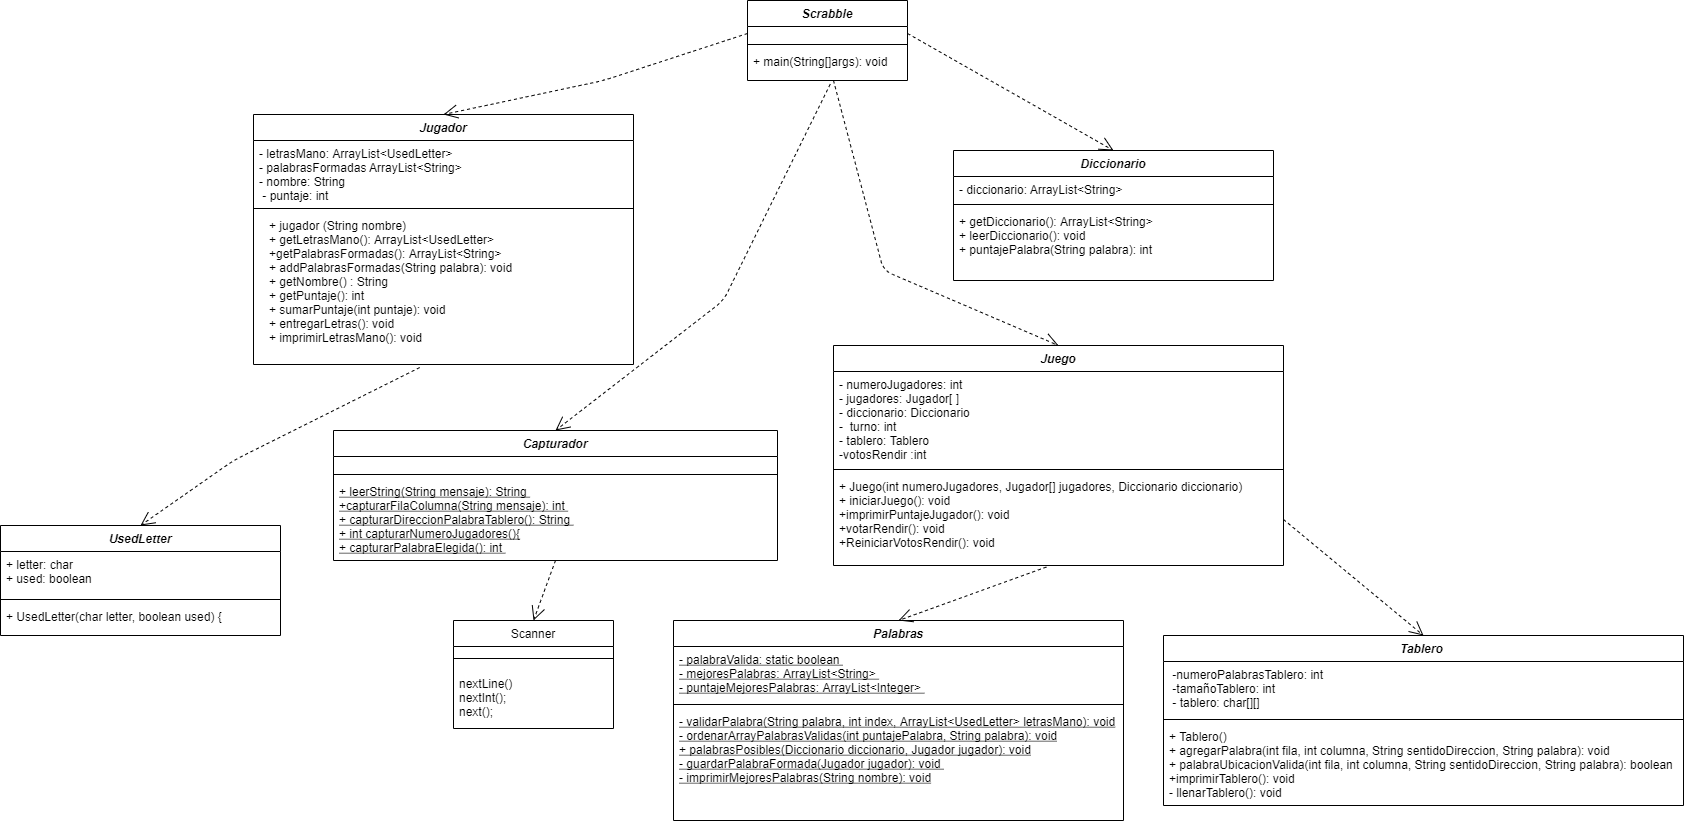

The diagram above was exported from draw.io. Its source (the exported page's mxGraphModel, read from the mxfile embedded in the PNG):
<mxGraphModel dx="3355" dy="878" grid="1" gridSize="10" guides="1" tooltips="1" connect="1" arrows="1" fold="1" page="1" pageScale="1" pageWidth="827" pageHeight="1169" math="0" shadow="0">
  <root>
    <mxCell id="WIyWlLk6GJQsqaUBKTNV-0" />
    <mxCell id="WIyWlLk6GJQsqaUBKTNV-1" parent="WIyWlLk6GJQsqaUBKTNV-0" />
    <mxCell id="zkfFHV4jXpPFQw0GAbJ--0" value="Jugador" style="swimlane;fontStyle=3;align=center;verticalAlign=top;childLayout=stackLayout;horizontal=1;startSize=26;horizontalStack=0;resizeParent=1;resizeLast=0;collapsible=1;marginBottom=0;rounded=0;shadow=0;strokeWidth=1;" parent="WIyWlLk6GJQsqaUBKTNV-1" vertex="1">
      <mxGeometry x="-160" y="134" width="380" height="250" as="geometry">
        <mxRectangle x="230" y="140" width="160" height="26" as="alternateBounds" />
      </mxGeometry>
    </mxCell>
    <mxCell id="zkfFHV4jXpPFQw0GAbJ--1" value="- letrasMano: ArrayList&lt;UsedLetter&gt; &#10;- palabrasFormadas ArrayList&lt;String&gt;&#10;- nombre: String &#10; - puntaje: int " style="text;align=left;verticalAlign=top;spacingLeft=4;spacingRight=4;overflow=hidden;rotatable=0;points=[[0,0.5],[1,0.5]];portConstraint=eastwest;" parent="zkfFHV4jXpPFQw0GAbJ--0" vertex="1">
      <mxGeometry y="26" width="380" height="64" as="geometry" />
    </mxCell>
    <mxCell id="zkfFHV4jXpPFQw0GAbJ--4" value="" style="line;html=1;strokeWidth=1;align=left;verticalAlign=middle;spacingTop=-1;spacingLeft=3;spacingRight=3;rotatable=0;labelPosition=right;points=[];portConstraint=eastwest;" parent="zkfFHV4jXpPFQw0GAbJ--0" vertex="1">
      <mxGeometry y="90" width="380" height="8" as="geometry" />
    </mxCell>
    <mxCell id="NR6MxHnc4ZPdEAG7dzi6-2" value="Diccionario" style="swimlane;fontStyle=3;align=center;verticalAlign=top;childLayout=stackLayout;horizontal=1;startSize=26;horizontalStack=0;resizeParent=1;resizeLast=0;collapsible=1;marginBottom=0;rounded=0;shadow=0;strokeWidth=1;" parent="WIyWlLk6GJQsqaUBKTNV-1" vertex="1">
      <mxGeometry x="540" y="170" width="320" height="130" as="geometry">
        <mxRectangle x="230" y="140" width="160" height="26" as="alternateBounds" />
      </mxGeometry>
    </mxCell>
    <mxCell id="NR6MxHnc4ZPdEAG7dzi6-3" value="- diccionario: ArrayList&lt;String&gt;" style="text;align=left;verticalAlign=top;spacingLeft=4;spacingRight=4;overflow=hidden;rotatable=0;points=[[0,0.5],[1,0.5]];portConstraint=eastwest;" parent="NR6MxHnc4ZPdEAG7dzi6-2" vertex="1">
      <mxGeometry y="26" width="320" height="24" as="geometry" />
    </mxCell>
    <mxCell id="NR6MxHnc4ZPdEAG7dzi6-4" value="" style="line;html=1;strokeWidth=1;align=left;verticalAlign=middle;spacingTop=-1;spacingLeft=3;spacingRight=3;rotatable=0;labelPosition=right;points=[];portConstraint=eastwest;" parent="NR6MxHnc4ZPdEAG7dzi6-2" vertex="1">
      <mxGeometry y="50" width="320" height="8" as="geometry" />
    </mxCell>
    <mxCell id="NR6MxHnc4ZPdEAG7dzi6-5" value="+ getDiccionario(): ArrayList&lt;String&gt;&#10;+ leerDiccionario(): void&#10;+ puntajePalabra(String palabra): int&#10;" style="text;align=left;verticalAlign=top;spacingLeft=4;spacingRight=4;overflow=hidden;rotatable=0;points=[[0,0.5],[1,0.5]];portConstraint=eastwest;" parent="NR6MxHnc4ZPdEAG7dzi6-2" vertex="1">
      <mxGeometry y="58" width="320" height="72" as="geometry" />
    </mxCell>
    <mxCell id="NR6MxHnc4ZPdEAG7dzi6-6" value="Capturador" style="swimlane;fontStyle=3;align=center;verticalAlign=top;childLayout=stackLayout;horizontal=1;startSize=26;horizontalStack=0;resizeParent=1;resizeLast=0;collapsible=1;marginBottom=0;rounded=0;shadow=0;strokeWidth=1;" parent="WIyWlLk6GJQsqaUBKTNV-1" vertex="1">
      <mxGeometry x="-80" y="450" width="444" height="130" as="geometry">
        <mxRectangle x="230" y="140" width="160" height="26" as="alternateBounds" />
      </mxGeometry>
    </mxCell>
    <mxCell id="NR6MxHnc4ZPdEAG7dzi6-7" value="&#10;&#10;" style="text;align=left;verticalAlign=top;spacingLeft=4;spacingRight=4;overflow=hidden;rotatable=0;points=[[0,0.5],[1,0.5]];portConstraint=eastwest;" parent="NR6MxHnc4ZPdEAG7dzi6-6" vertex="1">
      <mxGeometry y="26" width="444" height="14" as="geometry" />
    </mxCell>
    <mxCell id="NR6MxHnc4ZPdEAG7dzi6-8" value="" style="line;html=1;strokeWidth=1;align=left;verticalAlign=middle;spacingTop=-1;spacingLeft=3;spacingRight=3;rotatable=0;labelPosition=right;points=[];portConstraint=eastwest;" parent="NR6MxHnc4ZPdEAG7dzi6-6" vertex="1">
      <mxGeometry y="40" width="444" height="8" as="geometry" />
    </mxCell>
    <mxCell id="NR6MxHnc4ZPdEAG7dzi6-9" value="+ leerString(String mensaje): String &#10;+capturarFilaColumna(String mensaje): int &#10;+ capturarDireccionPalabraTablero(): String &#10;+ int capturarNumeroJugadores(){&#10;+ capturarPalabraElegida(): int &#10;" style="text;align=left;verticalAlign=top;spacingLeft=4;spacingRight=4;overflow=hidden;rotatable=0;points=[[0,0.5],[1,0.5]];portConstraint=eastwest;fontStyle=4" parent="NR6MxHnc4ZPdEAG7dzi6-6" vertex="1">
      <mxGeometry y="48" width="444" height="72" as="geometry" />
    </mxCell>
    <mxCell id="NR6MxHnc4ZPdEAG7dzi6-12" value="Palabras" style="swimlane;fontStyle=3;align=center;verticalAlign=top;childLayout=stackLayout;horizontal=1;startSize=26;horizontalStack=0;resizeParent=1;resizeLast=0;collapsible=1;marginBottom=0;rounded=0;shadow=0;strokeWidth=1;" parent="WIyWlLk6GJQsqaUBKTNV-1" vertex="1">
      <mxGeometry x="260" y="640" width="450" height="200" as="geometry">
        <mxRectangle x="230" y="140" width="160" height="26" as="alternateBounds" />
      </mxGeometry>
    </mxCell>
    <mxCell id="NR6MxHnc4ZPdEAG7dzi6-13" value="- palabraValida: static boolean &#10;- mejoresPalabras: ArrayList&lt;String&gt; &#10;- puntajeMejoresPalabras: ArrayList&lt;Integer&gt; " style="text;align=left;verticalAlign=top;spacingLeft=4;spacingRight=4;overflow=hidden;rotatable=0;points=[[0,0.5],[1,0.5]];portConstraint=eastwest;fontStyle=4" parent="NR6MxHnc4ZPdEAG7dzi6-12" vertex="1">
      <mxGeometry y="26" width="450" height="54" as="geometry" />
    </mxCell>
    <mxCell id="NR6MxHnc4ZPdEAG7dzi6-14" value="" style="line;html=1;strokeWidth=1;align=left;verticalAlign=middle;spacingTop=-1;spacingLeft=3;spacingRight=3;rotatable=0;labelPosition=right;points=[];portConstraint=eastwest;" parent="NR6MxHnc4ZPdEAG7dzi6-12" vertex="1">
      <mxGeometry y="80" width="450" height="8" as="geometry" />
    </mxCell>
    <mxCell id="NR6MxHnc4ZPdEAG7dzi6-15" value="- validarPalabra(String palabra, int index, ArrayList&lt;UsedLetter&gt; letrasMano): void&#10;- ordenarArrayPalabrasValidas(int puntajePalabra, String palabra): void&#10;+ palabrasPosibles(Diccionario diccionario, Jugador jugador): void&#10;- guardarPalabraFormada(Jugador jugador): void &#10;- imprimirMejoresPalabras(String nombre): void&#10;" style="text;align=left;verticalAlign=top;spacingLeft=4;spacingRight=4;overflow=hidden;rotatable=0;points=[[0,0.5],[1,0.5]];portConstraint=eastwest;fontStyle=4" parent="NR6MxHnc4ZPdEAG7dzi6-12" vertex="1">
      <mxGeometry y="88" width="450" height="92" as="geometry" />
    </mxCell>
    <mxCell id="qdqePNsLtLdy-cH_ChEK-0" value="Scrabble" style="swimlane;fontStyle=3;align=center;verticalAlign=top;childLayout=stackLayout;horizontal=1;startSize=26;horizontalStack=0;resizeParent=1;resizeLast=0;collapsible=1;marginBottom=0;rounded=0;shadow=0;strokeWidth=1;" parent="WIyWlLk6GJQsqaUBKTNV-1" vertex="1">
      <mxGeometry x="334" y="20" width="160" height="80" as="geometry">
        <mxRectangle x="230" y="140" width="160" height="26" as="alternateBounds" />
      </mxGeometry>
    </mxCell>
    <mxCell id="qdqePNsLtLdy-cH_ChEK-1" value="&#10;&#10;" style="text;align=left;verticalAlign=top;spacingLeft=4;spacingRight=4;overflow=hidden;rotatable=0;points=[[0,0.5],[1,0.5]];portConstraint=eastwest;" parent="qdqePNsLtLdy-cH_ChEK-0" vertex="1">
      <mxGeometry y="26" width="160" height="14" as="geometry" />
    </mxCell>
    <mxCell id="qdqePNsLtLdy-cH_ChEK-2" value="" style="line;html=1;strokeWidth=1;align=left;verticalAlign=middle;spacingTop=-1;spacingLeft=3;spacingRight=3;rotatable=0;labelPosition=right;points=[];portConstraint=eastwest;" parent="qdqePNsLtLdy-cH_ChEK-0" vertex="1">
      <mxGeometry y="40" width="160" height="8" as="geometry" />
    </mxCell>
    <mxCell id="qdqePNsLtLdy-cH_ChEK-3" value="+ main(String[]args): void" style="text;align=left;verticalAlign=top;spacingLeft=4;spacingRight=4;overflow=hidden;rotatable=0;points=[[0,0.5],[1,0.5]];portConstraint=eastwest;" parent="qdqePNsLtLdy-cH_ChEK-0" vertex="1">
      <mxGeometry y="48" width="160" height="32" as="geometry" />
    </mxCell>
    <mxCell id="qdqePNsLtLdy-cH_ChEK-9" value="UsedLetter" style="swimlane;fontStyle=3;align=center;verticalAlign=top;childLayout=stackLayout;horizontal=1;startSize=26;horizontalStack=0;resizeParent=1;resizeLast=0;collapsible=1;marginBottom=0;rounded=0;shadow=0;strokeWidth=1;" parent="WIyWlLk6GJQsqaUBKTNV-1" vertex="1">
      <mxGeometry x="-413" y="545" width="280" height="110" as="geometry">
        <mxRectangle x="230" y="140" width="160" height="26" as="alternateBounds" />
      </mxGeometry>
    </mxCell>
    <mxCell id="qdqePNsLtLdy-cH_ChEK-10" value="+ letter: char&#10;+ used: boolean" style="text;align=left;verticalAlign=top;spacingLeft=4;spacingRight=4;overflow=hidden;rotatable=0;points=[[0,0.5],[1,0.5]];portConstraint=eastwest;" parent="qdqePNsLtLdy-cH_ChEK-9" vertex="1">
      <mxGeometry y="26" width="280" height="44" as="geometry" />
    </mxCell>
    <mxCell id="qdqePNsLtLdy-cH_ChEK-11" value="" style="line;html=1;strokeWidth=1;align=left;verticalAlign=middle;spacingTop=-1;spacingLeft=3;spacingRight=3;rotatable=0;labelPosition=right;points=[];portConstraint=eastwest;" parent="qdqePNsLtLdy-cH_ChEK-9" vertex="1">
      <mxGeometry y="70" width="280" height="8" as="geometry" />
    </mxCell>
    <mxCell id="qdqePNsLtLdy-cH_ChEK-12" value="+ UsedLetter(char letter, boolean used) {" style="text;align=left;verticalAlign=top;spacingLeft=4;spacingRight=4;overflow=hidden;rotatable=0;points=[[0,0.5],[1,0.5]];portConstraint=eastwest;" parent="qdqePNsLtLdy-cH_ChEK-9" vertex="1">
      <mxGeometry y="78" width="280" height="22" as="geometry" />
    </mxCell>
    <mxCell id="qdqePNsLtLdy-cH_ChEK-19" value="Scanner" style="swimlane;fontStyle=0;align=center;verticalAlign=top;childLayout=stackLayout;horizontal=1;startSize=26;horizontalStack=0;resizeParent=1;resizeLast=0;collapsible=1;marginBottom=0;rounded=0;shadow=0;strokeWidth=1;" parent="WIyWlLk6GJQsqaUBKTNV-1" vertex="1">
      <mxGeometry x="40" y="640" width="160" height="108" as="geometry">
        <mxRectangle x="230" y="140" width="160" height="26" as="alternateBounds" />
      </mxGeometry>
    </mxCell>
    <mxCell id="qdqePNsLtLdy-cH_ChEK-20" value="" style="line;html=1;strokeWidth=1;align=left;verticalAlign=middle;spacingTop=-1;spacingLeft=3;spacingRight=3;rotatable=0;labelPosition=right;points=[];portConstraint=eastwest;" parent="qdqePNsLtLdy-cH_ChEK-19" vertex="1">
      <mxGeometry y="26" width="160" height="24" as="geometry" />
    </mxCell>
    <mxCell id="qdqePNsLtLdy-cH_ChEK-21" value="nextLine()&#10;nextInt();&#10;next();&#10;" style="text;align=left;verticalAlign=top;spacingLeft=4;spacingRight=4;overflow=hidden;rotatable=0;points=[[0,0.5],[1,0.5]];portConstraint=eastwest;" parent="qdqePNsLtLdy-cH_ChEK-19" vertex="1">
      <mxGeometry y="50" width="160" height="58" as="geometry" />
    </mxCell>
    <mxCell id="mFgFTUw48BXeTwKB6CGi-15" value="" style="endArrow=open;endSize=12;dashed=1;html=1;exitX=0.517;exitY=1.115;exitDx=0;exitDy=0;exitPerimeter=0;entryX=0.5;entryY=0;entryDx=0;entryDy=0;" parent="WIyWlLk6GJQsqaUBKTNV-1" source="qdqePNsLtLdy-cH_ChEK-3" target="NR6MxHnc4ZPdEAG7dzi6-6" edge="1">
      <mxGeometry x="-0.0033" y="-11" width="160" relative="1" as="geometry">
        <mxPoint x="340" y="280" as="sourcePoint" />
        <mxPoint x="500" y="280" as="targetPoint" />
        <Array as="points">
          <mxPoint x="310" y="320" />
        </Array>
        <mxPoint as="offset" />
      </mxGeometry>
    </mxCell>
    <mxCell id="mFgFTUw48BXeTwKB6CGi-17" value="" style="endArrow=open;endSize=12;dashed=1;html=1;entryX=0.5;entryY=0;entryDx=0;entryDy=0;" parent="WIyWlLk6GJQsqaUBKTNV-1" target="NR6MxHnc4ZPdEAG7dzi6-2" edge="1">
      <mxGeometry width="160" relative="1" as="geometry">
        <mxPoint x="494" y="53" as="sourcePoint" />
        <mxPoint x="500" y="160" as="targetPoint" />
      </mxGeometry>
    </mxCell>
    <mxCell id="mFgFTUw48BXeTwKB6CGi-18" value="" style="endArrow=open;endSize=12;dashed=1;html=1;exitX=0;exitY=0.5;exitDx=0;exitDy=0;entryX=0.5;entryY=0;entryDx=0;entryDy=0;" parent="WIyWlLk6GJQsqaUBKTNV-1" source="qdqePNsLtLdy-cH_ChEK-1" target="zkfFHV4jXpPFQw0GAbJ--0" edge="1">
      <mxGeometry width="160" relative="1" as="geometry">
        <mxPoint x="340" y="160" as="sourcePoint" />
        <mxPoint x="500" y="160" as="targetPoint" />
        <Array as="points">
          <mxPoint x="190" y="100" />
        </Array>
      </mxGeometry>
    </mxCell>
    <mxCell id="mFgFTUw48BXeTwKB6CGi-19" value="" style="endArrow=open;endSize=12;dashed=1;html=1;entryX=0.5;entryY=0;entryDx=0;entryDy=0;" parent="WIyWlLk6GJQsqaUBKTNV-1" target="mFgFTUw48BXeTwKB6CGi-0" edge="1">
      <mxGeometry width="160" relative="1" as="geometry">
        <mxPoint x="420" y="100" as="sourcePoint" />
        <mxPoint x="510" y="360" as="targetPoint" />
        <Array as="points">
          <mxPoint x="470" y="290" />
        </Array>
      </mxGeometry>
    </mxCell>
    <mxCell id="mFgFTUw48BXeTwKB6CGi-21" value="" style="endArrow=open;endSize=12;dashed=1;html=1;exitX=0.411;exitY=1.02;exitDx=0;exitDy=0;exitPerimeter=0;entryX=0.5;entryY=0;entryDx=0;entryDy=0;" parent="WIyWlLk6GJQsqaUBKTNV-1" source="zkfFHV4jXpPFQw0GAbJ--5" target="qdqePNsLtLdy-cH_ChEK-9" edge="1">
      <mxGeometry x="-0.0524" y="73" width="160" relative="1" as="geometry">
        <mxPoint x="40" y="410" as="sourcePoint" />
        <mxPoint x="500" y="540" as="targetPoint" />
        <Array as="points">
          <mxPoint x="-180" y="480" />
        </Array>
        <mxPoint as="offset" />
      </mxGeometry>
    </mxCell>
    <mxCell id="zkfFHV4jXpPFQw0GAbJ--5" value="+ jugador (String nombre)&#10;+ getLetrasMano(): ArrayList&lt;UsedLetter&gt;&#10;+getPalabrasFormadas(): ArrayList&lt;String&gt;&#10;+ addPalabrasFormadas(String palabra): void &#10;+ getNombre() : String&#10;+ getPuntaje(): int &#10;+ sumarPuntaje(int puntaje): void &#10;+ entregarLetras(): void&#10;+ imprimirLetrasMano(): void&#10;" style="text;align=left;verticalAlign=top;spacingLeft=4;spacingRight=4;overflow=hidden;rotatable=0;points=[[0,0.5],[1,0.5]];portConstraint=eastwest;" parent="WIyWlLk6GJQsqaUBKTNV-1" vertex="1">
      <mxGeometry x="-150" y="232" width="380" height="152" as="geometry" />
    </mxCell>
    <mxCell id="mFgFTUw48BXeTwKB6CGi-0" value="Juego" style="swimlane;fontStyle=3;align=center;verticalAlign=top;childLayout=stackLayout;horizontal=1;startSize=26;horizontalStack=0;resizeParent=1;resizeLast=0;collapsible=1;marginBottom=0;rounded=0;shadow=0;strokeWidth=1;" parent="WIyWlLk6GJQsqaUBKTNV-1" vertex="1">
      <mxGeometry x="420" y="365" width="450" height="220" as="geometry">
        <mxRectangle x="230" y="140" width="160" height="26" as="alternateBounds" />
      </mxGeometry>
    </mxCell>
    <mxCell id="mFgFTUw48BXeTwKB6CGi-1" value="- numeroJugadores: int &#10;- jugadores: Jugador[ ]&#10;- diccionario: Diccionario &#10;-  turno: int&#10;- tablero: Tablero &#10;-votosRendir :int  " style="text;align=left;verticalAlign=top;spacingLeft=4;spacingRight=4;overflow=hidden;rotatable=0;points=[[0,0.5],[1,0.5]];portConstraint=eastwest;fontStyle=0" parent="mFgFTUw48BXeTwKB6CGi-0" vertex="1">
      <mxGeometry y="26" width="450" height="94" as="geometry" />
    </mxCell>
    <mxCell id="mFgFTUw48BXeTwKB6CGi-2" value="" style="line;html=1;strokeWidth=1;align=left;verticalAlign=middle;spacingTop=-1;spacingLeft=3;spacingRight=3;rotatable=0;labelPosition=right;points=[];portConstraint=eastwest;" parent="mFgFTUw48BXeTwKB6CGi-0" vertex="1">
      <mxGeometry y="120" width="450" height="8" as="geometry" />
    </mxCell>
    <mxCell id="mFgFTUw48BXeTwKB6CGi-3" value="+ Juego(int numeroJugadores, Jugador[] jugadores, Diccionario diccionario)&#10;+ iniciarJuego(): void&#10;+imprimirPuntajeJugador(): void &#10;+votarRendir(): void &#10;+ReiniciarVotosRendir(): void " style="text;align=left;verticalAlign=top;spacingLeft=4;spacingRight=4;overflow=hidden;rotatable=0;points=[[0,0.5],[1,0.5]];portConstraint=eastwest;fontStyle=0" parent="mFgFTUw48BXeTwKB6CGi-0" vertex="1">
      <mxGeometry y="128" width="450" height="92" as="geometry" />
    </mxCell>
    <mxCell id="mFgFTUw48BXeTwKB6CGi-22" value="" style="endArrow=open;endSize=12;dashed=1;html=1;entryX=0.5;entryY=0;entryDx=0;entryDy=0;exitX=0.473;exitY=1.017;exitDx=0;exitDy=0;exitPerimeter=0;" parent="WIyWlLk6GJQsqaUBKTNV-1" source="mFgFTUw48BXeTwKB6CGi-3" target="NR6MxHnc4ZPdEAG7dzi6-12" edge="1">
      <mxGeometry width="160" relative="1" as="geometry">
        <mxPoint x="710" y="570" as="sourcePoint" />
        <mxPoint x="540" y="620" as="targetPoint" />
      </mxGeometry>
    </mxCell>
    <mxCell id="mFgFTUw48BXeTwKB6CGi-26" value="" style="endArrow=open;endSize=12;dashed=1;html=1;entryX=0.5;entryY=0;entryDx=0;entryDy=0;exitX=0.5;exitY=1;exitDx=0;exitDy=0;" parent="WIyWlLk6GJQsqaUBKTNV-1" source="NR6MxHnc4ZPdEAG7dzi6-6" target="qdqePNsLtLdy-cH_ChEK-19" edge="1">
      <mxGeometry width="160" relative="1" as="geometry">
        <mxPoint x="280" y="600" as="sourcePoint" />
        <mxPoint x="729" y="610" as="targetPoint" />
      </mxGeometry>
    </mxCell>
    <mxCell id="27JuAMQhS3-KafOEoC18-0" value="Tablero " style="swimlane;fontStyle=3;align=center;verticalAlign=top;childLayout=stackLayout;horizontal=1;startSize=26;horizontalStack=0;resizeParent=1;resizeLast=0;collapsible=1;marginBottom=0;rounded=0;shadow=0;strokeWidth=1;" vertex="1" parent="WIyWlLk6GJQsqaUBKTNV-1">
      <mxGeometry x="750" y="655" width="520" height="170" as="geometry">
        <mxRectangle x="230" y="140" width="160" height="26" as="alternateBounds" />
      </mxGeometry>
    </mxCell>
    <mxCell id="27JuAMQhS3-KafOEoC18-1" value=" -numeroPalabrasTablero: int &#10; -tamañoTablero: int &#10; - tablero: char[][]&#10;" style="text;align=left;verticalAlign=top;spacingLeft=4;spacingRight=4;overflow=hidden;rotatable=0;points=[[0,0.5],[1,0.5]];portConstraint=eastwest;" vertex="1" parent="27JuAMQhS3-KafOEoC18-0">
      <mxGeometry y="26" width="520" height="54" as="geometry" />
    </mxCell>
    <mxCell id="27JuAMQhS3-KafOEoC18-2" value="" style="line;html=1;strokeWidth=1;align=left;verticalAlign=middle;spacingTop=-1;spacingLeft=3;spacingRight=3;rotatable=0;labelPosition=right;points=[];portConstraint=eastwest;" vertex="1" parent="27JuAMQhS3-KafOEoC18-0">
      <mxGeometry y="80" width="520" height="8" as="geometry" />
    </mxCell>
    <mxCell id="27JuAMQhS3-KafOEoC18-6" value="+ Tablero()&#10;+ agregarPalabra(int fila, int columna, String sentidoDireccion, String palabra): void &#10;+ palabraUbicacionValida(int fila, int columna, String sentidoDireccion, String palabra): boolean &#10;+imprimirTablero(): void &#10;- llenarTablero(): void" style="text;align=left;verticalAlign=top;spacingLeft=4;spacingRight=4;overflow=hidden;rotatable=0;points=[[0,0.5],[1,0.5]];portConstraint=eastwest;" vertex="1" parent="27JuAMQhS3-KafOEoC18-0">
      <mxGeometry y="88" width="520" height="82" as="geometry" />
    </mxCell>
    <mxCell id="27JuAMQhS3-KafOEoC18-10" value="" style="endArrow=open;endSize=12;dashed=1;html=1;entryX=0.5;entryY=0;entryDx=0;entryDy=0;exitX=1;exitY=0.5;exitDx=0;exitDy=0;" edge="1" parent="WIyWlLk6GJQsqaUBKTNV-1" source="mFgFTUw48BXeTwKB6CGi-3" target="27JuAMQhS3-KafOEoC18-0">
      <mxGeometry width="160" relative="1" as="geometry">
        <mxPoint x="870.0000000000005" y="520" as="sourcePoint" />
        <mxPoint x="952" y="606" as="targetPoint" />
      </mxGeometry>
    </mxCell>
  </root>
</mxGraphModel>